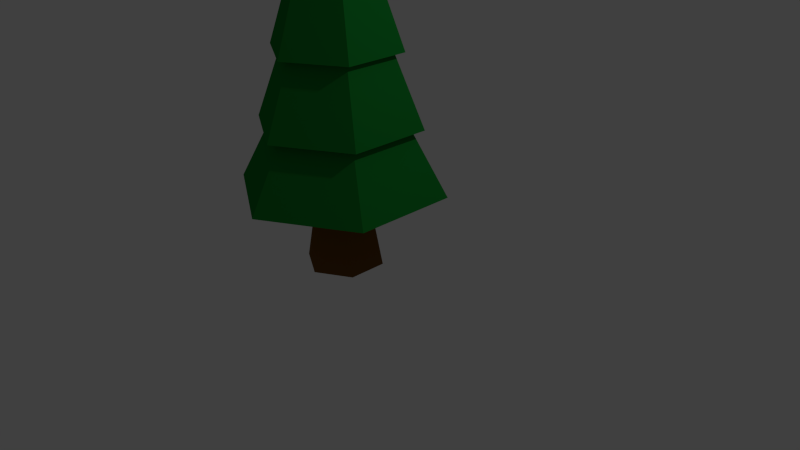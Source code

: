 # Source: tree1.blend  (saved by Blender 2.66.1; exported with 4.5.12 LTS)
import bpy
from mathutils import Matrix  # noqa: F401  (used for matrix-valued properties, if any)

bpy.ops.wm.read_factory_settings(use_empty=True)
scene = bpy.context.scene
scene.name = 'Scene'

# ---- collections
col_collection_1 = bpy.data.collections.new('Collection 1'); scene.collection.children.link(col_collection_1)

# ---- materials (node trees are filled in below, after node groups)
mat_treeleaves1 = bpy.data.materials.new('treeleaves1')
mat_treeleaves1.alpha_threshold = 0.0
mat_treeleaves1.use_transparent_shadow = False
mat_treeleaves1.diffuse_color = (0.008605, 0.233, 0.02939, 1.0)
mat_treeleaves1.roughness = 0.5
mat_treeleaves1.line_color = (0.0, 0.0, 0.0, 1.0)
mat_treebark1 = bpy.data.materials.new('treebark1')
mat_treebark1.alpha_threshold = 0.0
mat_treebark1.use_transparent_shadow = False
mat_treebark1.diffuse_color = (0.1683, 0.07036, 0.01033, 1.0)
mat_treebark1.specular_color = (0.1679, 0.06959, 0.01034)
mat_treebark1.roughness = 0.5
mat_treebark1.line_color = (0.0, 0.0, 0.0, 1.0)

# ---- material node trees

# ---- world
world_world = bpy.data.worlds.new('World'); scene.world = world_world
world_world.color = (0.05088, 0.05088, 0.05088)
world_world.use_sun_shadow = False
world_world.sun_shadow_jitter_overblur = 0.0
world_world.cycles.sampling_method = 'MANUAL'
world_world.cycles.sample_map_resolution = 256

# ---- cameras
cam_camera = bpy.data.cameras.new('Camera')
cam_camera.clip_end = 100.0
cam_camera.lens = 35.0
cam_camera.sensor_width = 32.0
cam_camera.sensor_height = 18.0
cam_camera.ortho_scale = 7.314
cam_camera.dof.focus_distance = 0.0
cam_camera.dof.aperture_fstop = 128.0

# ---- lights
light_lamp = bpy.data.lights.new('Lamp', 'POINT')
light_lamp.transmission_factor = 0.0
light_lamp.cutoff_distance = 30.0
light_lamp.energy = 100.0
light_lamp.shadow_buffer_clip_start = 1.001
light_lamp.shadow_soft_size = 0.1
light_lamp.shadow_maximum_resolution = 0.006
light_lamp.use_absolute_resolution = True
light_lamp.cycles.use_multiple_importance_sampling = False

# ---- meshes
me_cylinder = bpy.data.meshes.new('Cylinder')
me_cylinder.from_pydata([(-1.441e-08, 0.2747, -0.7612), (-1.767e-08, 0.1106, 3.453), (0.2379, 0.1373, -0.7612), (0.09581, 0.05532, 3.453), (0.2379, -0.1373, -0.7612), (0.09581, -0.05532, 3.453), (-3.842e-08, -0.2747, -0.7612), (-2.734e-08, -0.1106, 3.453), (-0.2379, -0.1373, -0.7612), (-0.09581, -0.05532, 3.453), (-0.2379, 0.1373, -0.7612), (-0.09581, 0.05532, 3.453), (-3.534e-09, 0.8221, -0.1095), (-7.068e-09, 0.6443, 0.7811), (-1.06e-08, 0.4664, 1.672), (-1.414e-08, 0.2885, 2.562), (0.2499, 0.1443, 2.562), (0.4039, 0.2332, 1.672), (0.5579, 0.3221, 0.7811), (0.712, 0.4111, -0.1095), (0.2499, -0.1443, 2.562), (0.4039, -0.2332, 1.672), (0.5579, -0.3221, 0.7811), (0.712, -0.4111, -0.1095), (-3.936e-08, -0.2885, 2.562), (-5.137e-08, -0.4664, 1.672), (-6.339e-08, -0.6443, 0.7811), (-7.541e-08, -0.8221, -0.1095), (-0.2499, -0.1443, 2.562), (-0.4039, -0.2332, 1.672), (-0.5579, -0.3221, 0.7811), (-0.712, -0.4111, -0.1095), (-0.2499, 0.1443, 2.562), (-0.4039, 0.2332, 1.672), (-0.5579, 0.3221, 0.7811), (-0.712, 0.4111, -0.1095), (-1.448e-08, 0.3902, 2.465), (0.3379, 0.1951, 2.465), (0.3379, -0.1951, 2.465), (-4.859e-08, -0.3902, 2.465), (-0.3379, -0.1951, 2.465), (-0.3379, 0.1951, 2.465), (-7.541e-09, 0.6205, 1.576), (0.5373, 0.3102, 1.576), (0.5373, -0.3102, 1.576), (-6.178e-08, -0.6205, 1.576), (-0.5373, -0.3102, 1.576), (-0.5373, 0.3102, 1.576), (-3.773e-09, 0.8101, 0.7003), (0.7016, 0.4051, 0.7003), (0.7016, -0.4051, 0.7003), (-7.46e-08, -0.8101, 0.7003), (-0.7016, -0.4051, 0.7003), (-0.7016, 0.4051, 0.7003), (-8.961e-08, -1.032, -0.1889), (0.8941, -0.5162, -0.1889), (0.8941, 0.5162, -0.1889), (6.436e-10, 1.032, -0.1889), (-0.8941, 0.5162, -0.1889), (-0.8941, -0.5162, -0.1889), (1.135, 0.6553, -0.994), (1.135, -0.6553, -0.994), (-1.022e-07, -1.311, -0.994), (-1.135, -0.6553, -0.994), (-1.135, 0.6553, -0.994), (1.238e-08, 1.311, -0.994), (7.452e-08, 0.4935, -1.997), (0.4274, 0.2467, -1.997), (0.4274, -0.2467, -1.997), (3.138e-08, -0.4935, -1.997), (-0.4274, -0.2467, -1.997), (-0.4274, 0.2467, -1.997)], [], [(36, 1, 3, 37), (37, 3, 5, 38), (38, 5, 7, 39), (39, 7, 9, 40), (3, 1, 11, 9, 7, 5), (41, 11, 1, 36), (40, 9, 11, 41), (2, 4, 68, 67), (65, 12, 19, 60), (57, 13, 18, 56), (48, 14, 17, 49), (42, 15, 16, 43), (60, 19, 23, 61), (56, 18, 22, 55), (49, 17, 21, 50), (43, 16, 20, 44), (61, 23, 27, 62), (55, 22, 26, 54), (50, 21, 25, 51), (44, 20, 24, 45), (62, 27, 31, 63), (54, 26, 30, 59), (51, 25, 29, 52), (45, 24, 28, 46), (64, 35, 12, 65), (58, 34, 13, 57), (53, 33, 14, 48), (47, 32, 15, 42), (63, 31, 35, 64), (59, 30, 34, 58), (52, 29, 33, 53), (46, 28, 32, 47), (15, 36, 37, 16), (16, 37, 38, 20), (20, 38, 39, 24), (24, 39, 40, 28), (32, 41, 36, 15), (28, 40, 41, 32), (14, 42, 43, 17), (17, 43, 44, 21), (21, 44, 45, 25), (25, 45, 46, 29), (33, 47, 42, 14), (29, 46, 47, 33), (13, 48, 49, 18), (18, 49, 50, 22), (22, 50, 51, 26), (26, 51, 52, 30), (34, 53, 48, 13), (30, 52, 53, 34), (35, 58, 57, 12), (12, 57, 56, 19), (0, 65, 60, 2), (23, 55, 54, 27), (4, 61, 62, 6), (19, 56, 55, 23), (10, 64, 65, 0), (31, 59, 58, 35), (2, 60, 61, 4), (27, 54, 59, 31), (6, 62, 63, 8), (8, 63, 64, 10), (66, 67, 68, 69, 70, 71), (4, 6, 69, 68), (0, 2, 67, 66), (6, 8, 70, 69), (8, 10, 71, 70), (10, 0, 66, 71)])
me_cylinder.polygons.foreach_set('material_index', [0, 0, 0, 0, 0, 0, 0, 1, 0, 0, 0, 0, 0, 0, 0, 0, 0, 0, 0, 0, 0, 0, 0, 0, 0, 0, 0, 0, 0, 0, 0, 0, 0, 0, 0, 0, 0, 0, 0, 0, 0, 0, 0, 0, 0, 0, 0, 0, 0, 0, 0, 0, 0, 0, 0, 0, 0, 0, 0, 0, 0, 0, 1, 1, 1, 1, 1, 1])
me_cylinder.materials.append(mat_treeleaves1)
me_cylinder.materials.append(mat_treebark1)
me_cylinder.use_remesh_preserve_volume = False
me_cylinder.use_remesh_preserve_attributes = False
me_cylinder.use_mirror_vertex_groups = False
me_cylinder.update()

# ---- objects
ob_cylinder = bpy.data.objects.new('Cylinder', me_cylinder)
ob_lamp = bpy.data.objects.new('Lamp', light_lamp)
ob_camera = bpy.data.objects.new('Camera', cam_camera)

# ---- transforms, parenting, visibility, modifiers, constraints
ob_cylinder.location = (-0.06935, -0.4123, 2.061)
ob_cylinder.lineart.crease_threshold = 0.0
ob_lamp.location = (4.076, 1.005, 5.904)
ob_lamp.rotation_euler = (0.6503, 0.05522, 1.866)
ob_lamp.lock_rotations_4d = False
ob_lamp.empty_display_type = 'ARROWS'
ob_lamp.color = (0.0, 0.0, 0.0, 0.0)
ob_lamp.lineart.crease_threshold = 0.0
ob_camera.location = (7.481, -6.508, 5.344)
ob_camera.rotation_euler = (1.109, 0.01082, 0.8149)
ob_camera.lock_rotations_4d = False
ob_camera.empty_display_type = 'ARROWS'
ob_camera.color = (0.0, 0.0, 0.0, 0.0)
ob_camera.display_type = 'WIRE'
ob_camera.lineart.crease_threshold = 0.0

# ---- collection membership
col_collection_1.objects.link(ob_cylinder)
col_collection_1.objects.link(ob_lamp)
col_collection_1.objects.link(ob_camera)

# ---- scene / render settings (as saved in the file)
scene.camera = ob_camera
scene.frame_start = 1; scene.frame_end = 250; scene.frame_set(1)
scene.render.engine = 'BLENDER_EEVEE_NEXT'
scene.render.image_settings.color_mode = 'RGB'
scene.render.image_settings.compression = 90
scene.render.resolution_percentage = 50
scene.render.dither_intensity = 0.0
scene.render.bake_margin = 2
scene.cycles.use_denoising = False
scene.cycles.samples = 10
scene.cycles.sampling_pattern = 'TABULATED_SOBOL'
scene.cycles.light_sampling_threshold = 0.0
scene.cycles.use_adaptive_sampling = False
scene.cycles.use_light_tree = False
scene.cycles.blur_glossy = 0.0
scene.cycles.volume_bounces = 1
scene.cycles.pixel_filter_type = 'GAUSSIAN'
scene.cycles.sample_clamp_indirect = 0.0
scene.view_settings.view_transform = 'Standard'
bpy.context.view_layer.update()
